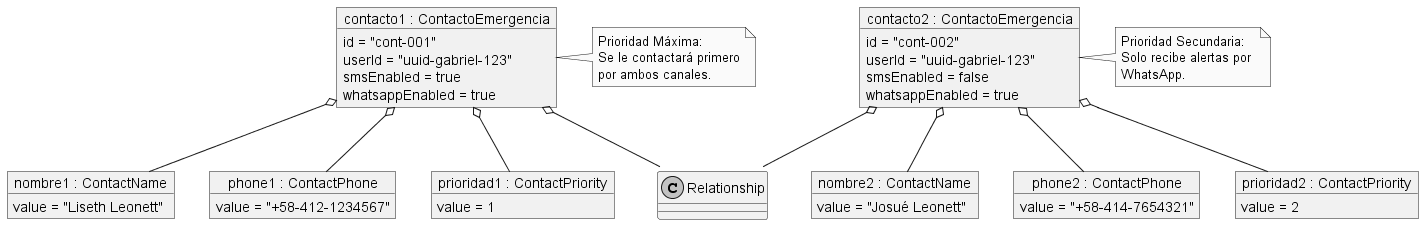

The diagram above was rendered by PlantUML. Its source (embedded in the PNG):
@startuml ContactoEmergencia_Instances
skinparam monochrome true
skinparam packageStyle rectangle
skinparam linetype polyline

object "contacto1 : ContactoEmergencia" as C1 {
    id = "cont-001"
    userId = "uuid-gabriel-123"
    smsEnabled = true
    whatsappEnabled = true
}

object "nombre1 : ContactName" as N1 {
    value = "Liseth Leonett"
}

object "phone1 : ContactPhone" as P1 {
    value = "+58-412-1234567"
}

object "prioridad1 : ContactPriority" as PR1 {
    value = 1
}

object "contacto2 : ContactoEmergencia" as C2 {
    id = "cont-002"
    userId = "uuid-gabriel-123"
    smsEnabled = false
    whatsappEnabled = true
}

object "nombre2 : ContactName" as N2 {
    value = "Josué Leonett"
}

object "phone2 : ContactPhone" as P2 {
    value = "+58-414-7654321"
}

object "prioridad2 : ContactPriority" as PR2 {
    value = 2
}

' Relaciones Contacto 1
C1 o-- N1
C1 o-- P1
C1 o-- PR1
C1 o-- "Relationship::Madre"

' Relaciones Contacto 2
C2 o-- N2
C2 o-- P2
C2 o-- PR2
C2 o-- "Relationship::Otro"

note right of C1
  Prioridad Máxima:
  Se le contactará primero
  por ambos canales.
end note

note right of C2
  Prioridad Secundaria:
  Solo recibe alertas por 
  WhatsApp.
end note

@enduml